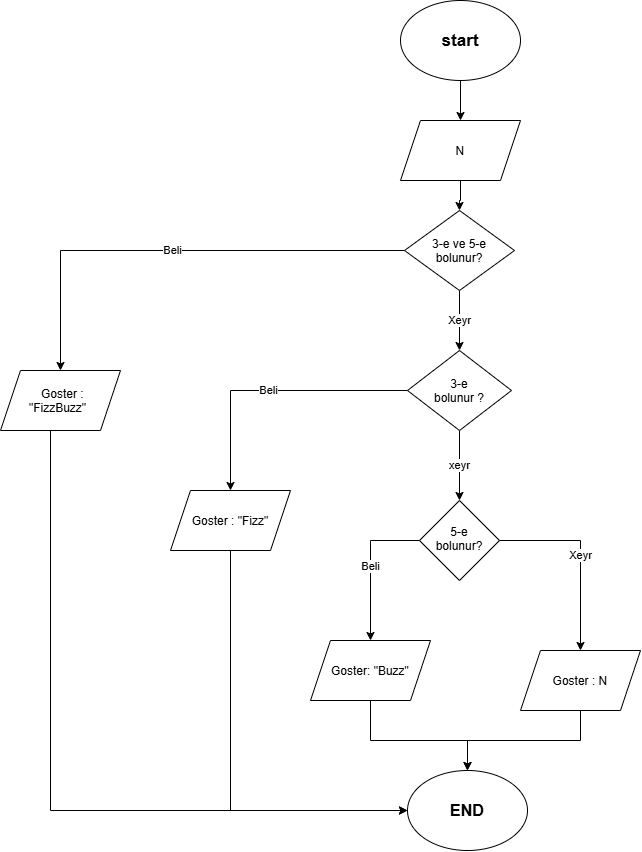

The diagram above was exported from draw.io. Its source (the exported page's mxGraphModel, read from the mxfile embedded in the PNG):
<mxGraphModel dx="1857" dy="527" grid="1" gridSize="10" guides="1" tooltips="1" connect="1" arrows="1" fold="1" page="1" pageScale="1" pageWidth="827" pageHeight="1169" math="0" shadow="0">
  <root>
    <mxCell id="0" />
    <mxCell id="1" parent="0" />
    <mxCell id="-cgJOpUlTUsQw5yEtg51-4" edge="1" parent="1" source="-cgJOpUlTUsQw5yEtg51-1" style="edgeStyle=orthogonalEdgeStyle;rounded=0;orthogonalLoop=1;jettySize=auto;html=1;" target="-cgJOpUlTUsQw5yEtg51-3" value="">
      <mxGeometry relative="1" as="geometry" />
    </mxCell>
    <mxCell id="-cgJOpUlTUsQw5yEtg51-1" parent="1" style="ellipse;whiteSpace=wrap;html=1;shapeInside=1;" value="&lt;b&gt;&lt;font style=&quot;font-size: 17px;&quot;&gt;start&lt;/font&gt;&lt;/b&gt;" vertex="1">
      <mxGeometry height="80" width="120" x="300" y="30" as="geometry" />
    </mxCell>
    <mxCell id="-cgJOpUlTUsQw5yEtg51-7" edge="1" parent="1" source="-cgJOpUlTUsQw5yEtg51-3" style="edgeStyle=orthogonalEdgeStyle;rounded=0;orthogonalLoop=1;jettySize=auto;html=1;" target="-cgJOpUlTUsQw5yEtg51-5" value="">
      <mxGeometry relative="1" as="geometry" />
    </mxCell>
    <mxCell id="-cgJOpUlTUsQw5yEtg51-3" parent="1" style="shape=parallelogram;perimeter=parallelogramPerimeter;whiteSpace=wrap;html=1;shapeInside=1;fixedSize=1;" value="N" vertex="1">
      <mxGeometry height="60" width="120" x="300" y="150" as="geometry" />
    </mxCell>
    <mxCell id="-cgJOpUlTUsQw5yEtg51-9" edge="1" parent="1" source="-cgJOpUlTUsQw5yEtg51-5" style="edgeStyle=orthogonalEdgeStyle;rounded=0;orthogonalLoop=1;jettySize=auto;html=1;" target="-cgJOpUlTUsQw5yEtg51-8" value="Xeyr">
      <mxGeometry relative="1" as="geometry" />
    </mxCell>
    <mxCell id="-cgJOpUlTUsQw5yEtg51-23" edge="1" parent="1" source="-cgJOpUlTUsQw5yEtg51-5" style="edgeStyle=orthogonalEdgeStyle;rounded=0;orthogonalLoop=1;jettySize=auto;html=1;entryX=0.5;entryY=0;entryDx=0;entryDy=0;" target="-cgJOpUlTUsQw5yEtg51-22" value="Beli">
      <mxGeometry relative="1" as="geometry" />
    </mxCell>
    <mxCell id="-cgJOpUlTUsQw5yEtg51-5" parent="1" style="rhombus;whiteSpace=wrap;html=1;shapeInside=1;" value="3-e ve 5-e bolunur?" vertex="1">
      <mxGeometry height="80" width="110" x="304" y="240" as="geometry" />
    </mxCell>
    <mxCell id="-cgJOpUlTUsQw5yEtg51-11" edge="1" parent="1" source="-cgJOpUlTUsQw5yEtg51-8" style="edgeStyle=orthogonalEdgeStyle;rounded=0;orthogonalLoop=1;jettySize=auto;html=1;entryX=0.5;entryY=0;entryDx=0;entryDy=0;" target="-cgJOpUlTUsQw5yEtg51-10" value="xeyr">
      <mxGeometry relative="1" as="geometry" />
    </mxCell>
    <mxCell id="-cgJOpUlTUsQw5yEtg51-20" edge="1" parent="1" source="-cgJOpUlTUsQw5yEtg51-8" style="edgeStyle=orthogonalEdgeStyle;rounded=0;orthogonalLoop=1;jettySize=auto;html=1;entryX=0.5;entryY=0;entryDx=0;entryDy=0;" target="-cgJOpUlTUsQw5yEtg51-19" value="Beli">
      <mxGeometry relative="1" as="geometry" />
    </mxCell>
    <mxCell id="-cgJOpUlTUsQw5yEtg51-8" parent="1" style="rhombus;whiteSpace=wrap;html=1;shapeInside=1;" value="3-e bolunur ?" vertex="1">
      <mxGeometry height="80" width="104" x="307" y="380" as="geometry" />
    </mxCell>
    <mxCell id="-cgJOpUlTUsQw5yEtg51-17" edge="1" parent="1" source="-cgJOpUlTUsQw5yEtg51-10" style="edgeStyle=orthogonalEdgeStyle;rounded=0;orthogonalLoop=1;jettySize=auto;html=1;entryX=0.5;entryY=0;entryDx=0;entryDy=0;" target="-cgJOpUlTUsQw5yEtg51-13" value="Beli">
      <mxGeometry relative="1" as="geometry">
        <Array as="points">
          <mxPoint x="270" y="570" />
        </Array>
      </mxGeometry>
    </mxCell>
    <mxCell id="-cgJOpUlTUsQw5yEtg51-18" edge="1" parent="1" source="-cgJOpUlTUsQw5yEtg51-10" style="edgeStyle=orthogonalEdgeStyle;rounded=0;orthogonalLoop=1;jettySize=auto;html=1;entryX=0.5;entryY=0;entryDx=0;entryDy=0;" target="-cgJOpUlTUsQw5yEtg51-12" value="Xeyr">
      <mxGeometry relative="1" as="geometry" />
    </mxCell>
    <mxCell id="-cgJOpUlTUsQw5yEtg51-10" parent="1" style="rhombus;whiteSpace=wrap;html=1;shapeInside=1;" value="5-e bolunur?" vertex="1">
      <mxGeometry height="80" width="80" x="319" y="530" as="geometry" />
    </mxCell>
    <mxCell id="-cgJOpUlTUsQw5yEtg51-15" edge="1" parent="1" source="-cgJOpUlTUsQw5yEtg51-12" style="edgeStyle=orthogonalEdgeStyle;rounded=0;orthogonalLoop=1;jettySize=auto;html=1;entryX=0.5;entryY=0;entryDx=0;entryDy=0;" target="-cgJOpUlTUsQw5yEtg51-14">
      <mxGeometry relative="1" as="geometry" />
    </mxCell>
    <mxCell id="-cgJOpUlTUsQw5yEtg51-12" parent="1" style="shape=parallelogram;perimeter=parallelogramPerimeter;whiteSpace=wrap;html=1;shapeInside=1;fixedSize=1;" value="Goster : N" vertex="1">
      <mxGeometry height="60" width="120" x="420" y="680" as="geometry" />
    </mxCell>
    <mxCell id="-cgJOpUlTUsQw5yEtg51-16" edge="1" parent="1" source="-cgJOpUlTUsQw5yEtg51-13" style="edgeStyle=orthogonalEdgeStyle;rounded=0;orthogonalLoop=1;jettySize=auto;html=1;entryX=0.5;entryY=0;entryDx=0;entryDy=0;" target="-cgJOpUlTUsQw5yEtg51-14">
      <mxGeometry relative="1" as="geometry">
        <Array as="points">
          <mxPoint x="270" y="770" />
          <mxPoint x="367" y="770" />
        </Array>
      </mxGeometry>
    </mxCell>
    <mxCell id="-cgJOpUlTUsQw5yEtg51-13" parent="1" style="shape=parallelogram;perimeter=parallelogramPerimeter;whiteSpace=wrap;html=1;shapeInside=1;fixedSize=1;" value="Goster: &quot;Buzz&quot;" vertex="1">
      <mxGeometry height="60" width="120" x="210" y="670" as="geometry" />
    </mxCell>
    <mxCell id="-cgJOpUlTUsQw5yEtg51-14" parent="1" style="ellipse;whiteSpace=wrap;html=1;shapeInside=1;" value="&lt;b&gt;&lt;font style=&quot;font-size: 16px;&quot;&gt;END&lt;/font&gt;&lt;/b&gt;" vertex="1">
      <mxGeometry height="80" width="120" x="307" y="800" as="geometry" />
    </mxCell>
    <mxCell id="-cgJOpUlTUsQw5yEtg51-21" edge="1" parent="1" source="-cgJOpUlTUsQw5yEtg51-19" style="edgeStyle=orthogonalEdgeStyle;rounded=0;orthogonalLoop=1;jettySize=auto;html=1;entryX=0;entryY=0.5;entryDx=0;entryDy=0;" target="-cgJOpUlTUsQw5yEtg51-14">
      <mxGeometry relative="1" as="geometry">
        <Array as="points">
          <mxPoint x="130" y="840" />
        </Array>
      </mxGeometry>
    </mxCell>
    <mxCell id="-cgJOpUlTUsQw5yEtg51-19" parent="1" style="shape=parallelogram;perimeter=parallelogramPerimeter;whiteSpace=wrap;html=1;shapeInside=1;fixedSize=1;" value="Goster : &quot;Fizz&quot;" vertex="1">
      <mxGeometry height="60" width="120" x="70" y="520" as="geometry" />
    </mxCell>
    <mxCell id="-cgJOpUlTUsQw5yEtg51-24" edge="1" parent="1" source="-cgJOpUlTUsQw5yEtg51-22" style="edgeStyle=orthogonalEdgeStyle;rounded=0;orthogonalLoop=1;jettySize=auto;html=1;entryX=0;entryY=0.5;entryDx=0;entryDy=0;" target="-cgJOpUlTUsQw5yEtg51-14">
      <mxGeometry relative="1" as="geometry">
        <Array as="points">
          <mxPoint x="-50" y="840" />
        </Array>
      </mxGeometry>
    </mxCell>
    <mxCell id="-cgJOpUlTUsQw5yEtg51-22" parent="1" style="shape=parallelogram;perimeter=parallelogramPerimeter;whiteSpace=wrap;html=1;shapeInside=1;fixedSize=1;" value="Goster : &quot;FizzBuzz&quot;" vertex="1">
      <mxGeometry height="60" width="120" x="-100" y="400" as="geometry" />
    </mxCell>
  </root>
</mxGraphModel>